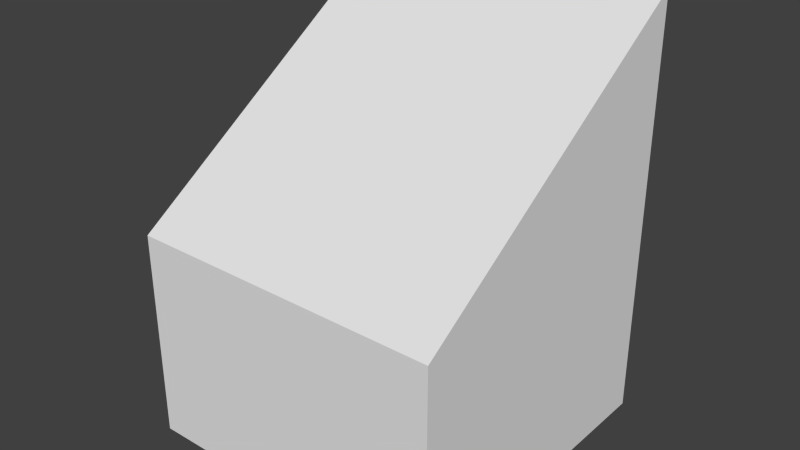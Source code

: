 # Source: rampOneThreeMidU.blend  (saved by Blender 2.67.0; exported with 4.5.12 LTS)
import bpy
from mathutils import Matrix  # noqa: F401  (used for matrix-valued properties, if any)

bpy.ops.wm.read_factory_settings(use_empty=True)
scene = bpy.context.scene
scene.name = 'Scene'

# ---- collections
col_collection_1 = bpy.data.collections.new('Collection 1'); scene.collection.children.link(col_collection_1)

# ---- materials (node trees are filled in below, after node groups)
mat_material = bpy.data.materials.new('Material')
mat_material.alpha_threshold = 0.0
mat_material.use_transparent_shadow = False
mat_material.roughness = 0.5
mat_material.line_color = (0.0, 0.0, 0.0, 1.0)

# ---- material node trees

# ---- world
world_world = bpy.data.worlds.new('World'); scene.world = world_world
world_world.color = (0.05088, 0.05088, 0.05088)
world_world.use_sun_shadow = False
world_world.sun_shadow_jitter_overblur = 0.0
world_world.cycles.sampling_method = 'MANUAL'
world_world.cycles.sample_map_resolution = 256

# ---- meshes
me_ramponethreemidu = bpy.data.meshes.new('rampOneThreeMidU')
me_ramponethreemidu.from_pydata([(0.5, -0.5, -1.0), (-0.5, -0.5, -1.0), (-0.5, 0.5, -1.0), (0.5, 0.5, -1.0), (0.5, 0.5, 0.3333), (0.5, -0.5, -0.3333), (-0.5, -0.5, -0.3333), (-0.5, 0.5, 0.3333)], [], [(0, 1, 2, 3), (5, 0, 3, 4), (2, 1, 6, 7), (7, 6, 5, 4), (0, 5, 6, 1), (3, 2, 7, 4)])
me_ramponethreemidu.materials.append(mat_material)
me_ramponethreemidu.use_remesh_preserve_volume = False
me_ramponethreemidu.use_remesh_preserve_attributes = False
me_ramponethreemidu.use_mirror_vertex_groups = False
me_ramponethreemidu.update()

# ---- objects
ob_ramponethreemidu = bpy.data.objects.new('rampOneThreeMidU', me_ramponethreemidu)

# ---- transforms, parenting, visibility, modifiers, constraints
ob_ramponethreemidu.location = (0.0, 0.0, 0.0)
ob_ramponethreemidu.lock_rotation = (True, True, False)
ob_ramponethreemidu.lock_rotations_4d = False
ob_ramponethreemidu.empty_display_type = 'ARROWS'
ob_ramponethreemidu.lineart.crease_threshold = 0.0

# ---- collection membership
col_collection_1.objects.link(ob_ramponethreemidu)

# ---- scene / render settings (as saved in the file)
scene.frame_start = 1; scene.frame_end = 250; scene.frame_set(1)
scene.render.engine = 'BLENDER_EEVEE_NEXT'
scene.render.image_settings.color_mode = 'RGB'
scene.render.image_settings.compression = 90
scene.render.resolution_percentage = 50
scene.render.dither_intensity = 0.0
scene.cycles.use_denoising = False
scene.cycles.samples = 10
scene.cycles.sampling_pattern = 'TABULATED_SOBOL'
scene.cycles.light_sampling_threshold = 0.0
scene.cycles.use_adaptive_sampling = False
scene.cycles.use_light_tree = False
scene.cycles.blur_glossy = 0.0
scene.cycles.volume_bounces = 1
scene.cycles.pixel_filter_type = 'GAUSSIAN'
scene.cycles.sample_clamp_indirect = 0.0
scene.view_settings.view_transform = 'Standard'
bpy.context.view_layer.update()

# ---- added for rendering (the .blend has no active camera and no usable light): camera, sun
cam_auto = bpy.data.cameras.new('AutoCamera')
cam_auto.lens = 50.0
cam_auto.sensor_width = 36.0
cam_auto.clip_end = 1000.0
ob_auto_camera = bpy.data.objects.new('AutoCamera', cam_auto)
scene.collection.objects.link(ob_auto_camera)
ob_auto_camera.location = (1.79831, -2.15798, 1.10532)
ob_auto_camera.rotation_euler = (1.09748, -7.21219e-08, 0.694738)
scene.camera = ob_auto_camera
light_auto_sun = bpy.data.lights.new('AutoSun', 'SUN')
light_auto_sun.energy = 3.0
light_auto_sun.angle = 0.0523599
ob_auto_sun = bpy.data.objects.new('AutoSun', light_auto_sun)
scene.collection.objects.link(ob_auto_sun)
ob_auto_sun.rotation_euler = (0.872665, 0.174533, 0.523599)
bpy.context.view_layer.update()

